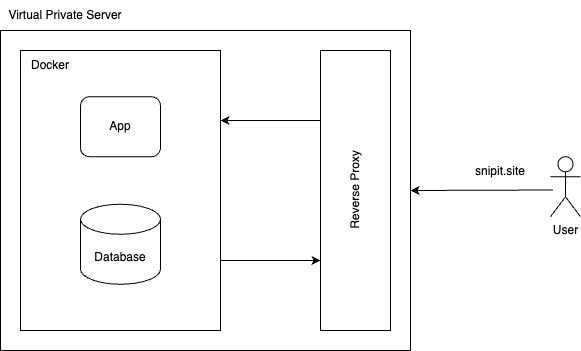

The diagram above was exported from draw.io. Its source (the exported page's mxGraphModel, read from the mxfile embedded in the PNG):
<mxGraphModel dx="852" dy="594" grid="1" gridSize="10" guides="1" tooltips="1" connect="1" arrows="1" fold="1" page="1" pageScale="1" pageWidth="850" pageHeight="1100" math="0" shadow="0">
  <root>
    <mxCell id="0" />
    <mxCell id="1" parent="0" />
    <mxCell id="pWk6TgJMJqiJ6tkMQ3S6-1" value="" style="rounded=0;whiteSpace=wrap;html=1;" vertex="1" parent="1">
      <mxGeometry x="80" y="120" width="410" height="320" as="geometry" />
    </mxCell>
    <mxCell id="pWk6TgJMJqiJ6tkMQ3S6-6" style="edgeStyle=orthogonalEdgeStyle;rounded=0;orthogonalLoop=1;jettySize=auto;html=1;exitX=0;exitY=0.25;exitDx=0;exitDy=0;entryX=1;entryY=0.25;entryDx=0;entryDy=0;" edge="1" parent="1" source="pWk6TgJMJqiJ6tkMQ3S6-2" target="pWk6TgJMJqiJ6tkMQ3S6-4">
      <mxGeometry relative="1" as="geometry" />
    </mxCell>
    <mxCell id="pWk6TgJMJqiJ6tkMQ3S6-2" value="" style="rounded=0;whiteSpace=wrap;html=1;" vertex="1" parent="1">
      <mxGeometry x="400" y="140" width="70" height="280" as="geometry" />
    </mxCell>
    <mxCell id="pWk6TgJMJqiJ6tkMQ3S6-3" value="Reverse Proxy" style="text;html=1;align=center;verticalAlign=middle;whiteSpace=wrap;rounded=0;direction=north;rotation=270;" vertex="1" parent="1">
      <mxGeometry x="357.5" y="262.5" width="155" height="35" as="geometry" />
    </mxCell>
    <mxCell id="pWk6TgJMJqiJ6tkMQ3S6-7" style="edgeStyle=orthogonalEdgeStyle;rounded=0;orthogonalLoop=1;jettySize=auto;html=1;exitX=1;exitY=0.75;exitDx=0;exitDy=0;entryX=0;entryY=0.75;entryDx=0;entryDy=0;" edge="1" parent="1" source="pWk6TgJMJqiJ6tkMQ3S6-4" target="pWk6TgJMJqiJ6tkMQ3S6-2">
      <mxGeometry relative="1" as="geometry" />
    </mxCell>
    <mxCell id="pWk6TgJMJqiJ6tkMQ3S6-4" value="" style="rounded=0;whiteSpace=wrap;html=1;" vertex="1" parent="1">
      <mxGeometry x="100" y="140" width="200" height="280" as="geometry" />
    </mxCell>
    <mxCell id="pWk6TgJMJqiJ6tkMQ3S6-5" value="Docker" style="text;html=1;align=center;verticalAlign=middle;whiteSpace=wrap;rounded=0;" vertex="1" parent="1">
      <mxGeometry x="100" y="140" width="60" height="30" as="geometry" />
    </mxCell>
    <mxCell id="pWk6TgJMJqiJ6tkMQ3S6-9" value="App" style="rounded=1;whiteSpace=wrap;html=1;" vertex="1" parent="1">
      <mxGeometry x="160" y="186.25" width="80" height="60" as="geometry" />
    </mxCell>
    <mxCell id="pWk6TgJMJqiJ6tkMQ3S6-10" value="Database" style="shape=cylinder3;whiteSpace=wrap;html=1;boundedLbl=1;backgroundOutline=1;size=15;" vertex="1" parent="1">
      <mxGeometry x="160" y="293.75" width="80" height="80" as="geometry" />
    </mxCell>
    <mxCell id="pWk6TgJMJqiJ6tkMQ3S6-11" value="Virtual Private Server" style="text;html=1;align=center;verticalAlign=middle;whiteSpace=wrap;rounded=0;" vertex="1" parent="1">
      <mxGeometry x="80" y="90" width="130" height="30" as="geometry" />
    </mxCell>
    <mxCell id="pWk6TgJMJqiJ6tkMQ3S6-12" value="User" style="shape=umlActor;verticalLabelPosition=bottom;verticalAlign=top;html=1;outlineConnect=0;" vertex="1" parent="1">
      <mxGeometry x="630" y="246.25" width="30" height="60" as="geometry" />
    </mxCell>
    <mxCell id="pWk6TgJMJqiJ6tkMQ3S6-13" value="" style="endArrow=classic;html=1;rounded=0;entryX=1;entryY=0.5;entryDx=0;entryDy=0;" edge="1" parent="1" target="pWk6TgJMJqiJ6tkMQ3S6-1">
      <mxGeometry width="50" height="50" relative="1" as="geometry">
        <mxPoint x="632.5" y="279.5" as="sourcePoint" />
        <mxPoint x="512.5" y="279.5" as="targetPoint" />
      </mxGeometry>
    </mxCell>
    <mxCell id="pWk6TgJMJqiJ6tkMQ3S6-14" value="snipit.site" style="text;html=1;align=center;verticalAlign=middle;whiteSpace=wrap;rounded=0;" vertex="1" parent="1">
      <mxGeometry x="550" y="246.25" width="60" height="30" as="geometry" />
    </mxCell>
  </root>
</mxGraphModel>